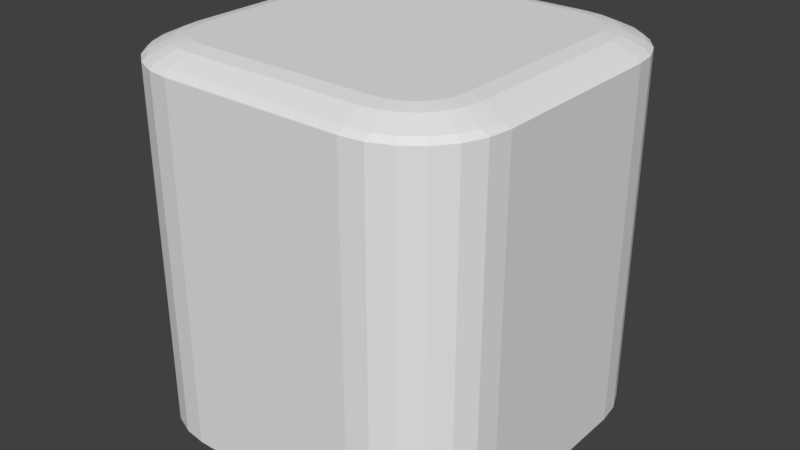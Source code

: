 # Source: HOLO_Battary.blend  (saved by Blender 2.78.0; exported with 4.5.12 LTS)
import bpy
from mathutils import Matrix  # noqa: F401  (used for matrix-valued properties, if any)

bpy.ops.wm.read_factory_settings(use_empty=True)
scene = bpy.context.scene
scene.name = 'Scene'

# ---- collections
col_collection_1 = bpy.data.collections.new('Collection 1'); scene.collection.children.link(col_collection_1)

# ---- materials (node trees are filled in below, after node groups)
mat_mat_device_battery = bpy.data.materials.new('MAT_Device_battery')
mat_mat_device_battery.alpha_threshold = 0.0
mat_mat_device_battery.use_transparent_shadow = False
mat_mat_device_battery.roughness = 0.5

# ---- material node trees

# ---- world
world_world = bpy.data.worlds.new('World'); scene.world = world_world
world_world.color = (0.05088, 0.05088, 0.05088)
world_world.use_sun_shadow = False
world_world.sun_shadow_jitter_overblur = 0.0
world_world.cycles.sampling_method = 'MANUAL'

# ---- meshes
me_cube_002 = bpy.data.meshes.new('Cube.002')
me_cube_002.from_pydata([(0.1961, -0.1004, -0.1955), (0.1014, -0.195, -0.1955), (0.1928, -0.1249, -0.1955), (0.1834, -0.1477, -0.1955), (0.1683, -0.1673, -0.1955), (0.1487, -0.1823, -0.1955), (0.1259, -0.1918, -0.1955), (0.09845, -0.1491, 0.2122), (0.151, -0.09655, 0.2122), (0.1141, -0.147, 0.2122), (0.126, -0.1421, 0.2122), (0.1362, -0.1343, 0.2122), (0.144, -0.1241, 0.2122), (0.1489, -0.1122, 0.2122), (-0.09906, -0.195, -0.1955), (-0.1937, -0.1003, -0.1955), (-0.1236, -0.1917, -0.1955), (-0.1464, -0.1823, -0.1955), (-0.166, -0.1672, -0.1955), (-0.181, -0.1476, -0.1955), (-0.1905, -0.1248, -0.1955), (-0.1486, -0.09649, 0.2122), (-0.09609, -0.149, 0.2122), (-0.1465, -0.1122, 0.2122), (-0.1416, -0.124, 0.2122), (-0.1338, -0.1342, 0.2122), (-0.1236, -0.142, 0.2122), (-0.1118, -0.1469, 0.2122), (0.1015, 0.1948, -0.1955), (0.1961, 0.1001, -0.1955), (0.126, 0.1915, -0.1955), (0.1488, 0.1821, -0.1955), (0.1684, 0.167, -0.1955), (0.1834, 0.1474, -0.1955), (0.1929, 0.1246, -0.1955), (0.151, 0.098, 0.2122), (0.09851, 0.1505, 0.2122), (0.149, 0.1137, 0.2122), (0.144, 0.1255, 0.2122), (0.1362, 0.1357, 0.2122), (0.1261, 0.1435, 0.2122), (0.1142, 0.1485, 0.2122), (-0.1937, 0.1002, -0.1955), (-0.09898, 0.1948, -0.1955), (-0.1904, 0.1247, -0.1955), (-0.181, 0.1475, -0.1955), (-0.1659, 0.1671, -0.1955), (-0.1463, 0.1821, -0.1955), (-0.1235, 0.1916, -0.1955), (-0.09604, 0.1506, 0.2122), (-0.1486, 0.09806, 0.2122), (-0.1117, 0.1485, 0.2122), (-0.1236, 0.1436, 0.2122), (-0.1338, 0.1358, 0.2122), (-0.1416, 0.1256, 0.2122), (-0.1465, 0.1137, 0.2122), (0.1961, -0.0001299, -0.1955), (0.151, 0.0007285, 0.2122), (-0.1937, -5.408e-05, -0.1955), (-0.1486, 0.0007868, 0.2122), (0.001247, 0.1948, -0.1955), (0.001238, 0.1505, 0.2122), (0.00118, -0.149, 0.2122), (0.001171, -0.195, -0.1955), (0.001209, -9.196e-05, -0.1955), (-0.0356, 0.1455, -0.1955), (-0.03561, 0.07302, -0.1955), (-0.1081, 0.07304, -0.1955), (-0.1081, 0.1081, -0.1955), (-0.1065, 0.1206, -0.1955), (-0.1032, 0.1286, -0.1955), (-0.09794, 0.1354, -0.1955), (-0.09112, 0.1406, -0.1955), (-0.08317, 0.1439, -0.1955), (-0.07063, 0.1455, -0.1955), (-0.1068, -0.06435, -0.1955), (-0.03428, -0.06436, -0.1955), (-0.0343, -0.1369, -0.1955), (-0.06934, -0.1369, -0.1955), (-0.08187, -0.1352, -0.1955), (-0.08982, -0.1319, -0.1955), (-0.09664, -0.1267, -0.1955), (-0.1019, -0.1199, -0.1955), (-0.1052, -0.1119, -0.1955), (-0.1068, -0.09939, -0.1955), (-0.03926, 0.1455, -0.1517), (-0.03927, 0.07302, -0.1517), (-0.07161, 0.1455, -0.1651), (-0.1062, 0.07304, -0.1795), (-0.1062, 0.1081, -0.1795), (-0.1047, 0.1206, -0.1789), (-0.1017, 0.1286, -0.1776), (-0.09682, 0.1354, -0.1756), (-0.09052, 0.1406, -0.173), (-0.08318, 0.1439, -0.17), (-0.03804, -0.06436, -0.1512), (-0.105, -0.06435, -0.179), (-0.105, -0.09939, -0.179), (-0.03806, -0.1369, -0.1512), (-0.07041, -0.1369, -0.1646), (-0.08198, -0.1352, -0.1695), (-0.08932, -0.1319, -0.1725), (-0.09562, -0.1267, -0.1751), (-0.1005, -0.1199, -0.1771), (-0.1035, -0.1119, -0.1784), (0.1961, -0.1004, 0.1942), (0.1928, -0.1249, 0.1942), (0.1834, -0.1477, 0.1942), (0.1683, -0.1673, 0.1942), (0.1487, -0.1823, 0.1942), (0.1259, -0.1918, 0.1942), (0.1014, -0.195, 0.1942), (-0.1905, -0.1248, 0.1942), (-0.1937, -0.1003, 0.1942), (-0.181, -0.1476, 0.1942), (-0.166, -0.1672, 0.1942), (-0.1464, -0.1823, 0.1942), (-0.1236, -0.1917, 0.1942), (-0.09906, -0.195, 0.1942), (-0.1235, 0.1916, 0.1942), (-0.09898, 0.1948, 0.1942), (-0.1463, 0.1821, 0.1942), (-0.1659, 0.1671, 0.1942), (-0.181, 0.1475, 0.1942), (-0.1904, 0.1247, 0.1942), (-0.1937, 0.1002, 0.1942), (0.1929, 0.1246, 0.1942), (0.1961, 0.1001, 0.1942), (0.1834, 0.1474, 0.1942), (0.1684, 0.167, 0.1942), (0.1488, 0.1821, 0.1942), (0.126, 0.1915, 0.1942), (0.1015, 0.1948, 0.1942), (0.001171, -0.195, 0.1942), (0.1961, -0.0001299, 0.1942), (0.001247, 0.1948, 0.1942), (-0.1937, -5.408e-05, 0.1942), (0.1885, -0.1028, 0.1993), (0.1855, -0.1253, 0.1993), (0.1772, -0.1453, 0.1993), (0.164, -0.1625, 0.1993), (0.1468, -0.1757, 0.1993), (0.1267, -0.184, 0.1993), (0.1042, -0.187, 0.1993), (-0.1832, -0.1252, 0.1993), (-0.1861, -0.1027, 0.1993), (-0.1749, -0.1453, 0.1993), (-0.1617, -0.1625, 0.1993), (-0.1444, -0.1757, 0.1993), (-0.1244, -0.184, 0.1993), (-0.1019, -0.187, 0.1993), (-0.1243, 0.1847, 0.1993), (-0.1018, 0.1877, 0.1993), (-0.1444, 0.1764, 0.1993), (-0.1616, 0.1632, 0.1993), (-0.1748, 0.146, 0.1993), (-0.1831, 0.1259, 0.1993), (-0.1861, 0.1034, 0.1993), (0.1856, 0.1259, 0.1993), (0.1885, 0.1034, 0.1993), (0.1773, 0.1459, 0.1993), (0.1641, 0.1631, 0.1993), (0.1469, 0.1764, 0.1993), (0.1268, 0.1847, 0.1993), (0.1043, 0.1876, 0.1993), (0.001173, -0.187, 0.1993), (0.1885, 0.0002964, 0.1993), (0.001246, 0.1876, 0.1993), (-0.1861, 0.0003693, 0.1993), (0.1672, -0.09761, 0.2091), (0.1647, -0.1165, 0.2091), (0.1581, -0.1322, 0.2091), (0.1477, -0.1458, 0.2091), (0.1342, -0.1562, 0.2091), (0.1184, -0.1628, 0.2091), (0.09951, -0.1652, 0.2091), (-0.1623, -0.1164, 0.2091), (-0.1648, -0.09754, 0.2091), (-0.1558, -0.1322, 0.2091), (-0.1454, -0.1457, 0.2091), (-0.1318, -0.1562, 0.2091), (-0.116, -0.1627, 0.2091), (-0.09716, -0.1652, 0.2091), (-0.1159, 0.1643, 0.2091), (-0.09709, 0.1667, 0.2091), (-0.1317, 0.1577, 0.2091), (-0.1453, 0.1473, 0.2091), (-0.1557, 0.1338, 0.2091), (-0.1623, 0.118, 0.2091), (-0.1647, 0.09912, 0.2091), (0.1647, 0.1179, 0.2091), (0.1672, 0.09906, 0.2091), (0.1582, 0.1337, 0.2091), (0.1478, 0.1473, 0.2091), (0.1342, 0.1577, 0.2091), (0.1184, 0.1642, 0.2091), (0.09958, 0.1667, 0.2091), (0.001177, -0.1652, 0.2091), (0.1672, 0.0007254, 0.2091), (0.001242, 0.1667, 0.2091), (-0.1648, 0.00079, 0.2091), (0.1961, -0.1004, -0.05166), (0.1928, -0.1249, -0.05166), (0.1834, -0.1477, -0.05166), (0.1683, -0.1673, -0.05166), (0.1487, -0.1823, -0.05166), (0.1259, -0.1918, -0.05166), (0.1014, -0.195, -0.05166), (-0.1937, -0.1003, -0.05166), (-0.1905, -0.1248, -0.05166), (-0.181, -0.1476, -0.05166), (-0.166, -0.1672, -0.05166), (-0.1464, -0.1823, -0.05166), (-0.1236, -0.1917, -0.05166), (-0.09906, -0.195, -0.05166), (-0.09898, 0.1948, -0.05166), (-0.1235, 0.1916, -0.05166), (-0.1463, 0.1821, -0.05166), (-0.1659, 0.1671, -0.05166), (-0.181, 0.1475, -0.05166), (-0.1904, 0.1247, -0.05166), (-0.1937, 0.1002, -0.05166), (0.1961, 0.1001, -0.05166), (0.1929, 0.1246, -0.05166), (0.1834, 0.1474, -0.05166), (0.1684, 0.167, -0.05166), (0.1488, 0.1821, -0.05166), (0.126, 0.1915, -0.05166), (0.1015, 0.1948, -0.05166), (0.1961, -0.0001299, -0.05166), (-0.1937, -5.408e-05, -0.05166), (0.001247, 0.1948, -0.05166), (0.001171, -0.195, -0.05166), (0.1961, -0.1004, 0.03613), (-0.1905, -0.1248, 0.03613), (-0.181, -0.1476, 0.03613), (-0.166, -0.1672, 0.03613), (-0.1464, -0.1823, 0.03613), (-0.1236, -0.1917, 0.03613), (-0.09906, -0.195, 0.03613), (-0.1235, 0.1916, 0.03613), (-0.1463, 0.1821, 0.03613), (-0.1659, 0.1671, 0.03613), (-0.181, 0.1475, 0.03613), (-0.1904, 0.1247, 0.03613), (-0.1937, 0.1002, 0.03613), (0.1929, 0.1246, 0.03613), (0.1834, 0.1474, 0.03613), (0.1684, 0.167, 0.03613), (0.1488, 0.1821, 0.03613), (0.126, 0.1915, 0.03613), (0.1015, 0.1948, 0.03613), (0.1928, -0.1249, 0.03613), (0.1834, -0.1477, 0.03613), (0.1683, -0.1673, 0.03613), (0.1487, -0.1823, 0.03613), (0.1259, -0.1918, 0.03613), (0.1014, -0.195, 0.03613), (-0.1937, -0.1003, 0.03613), (-0.09898, 0.1948, 0.03613), (0.1961, 0.1001, 0.03613), (0.1961, -0.0001299, 0.03613), (-0.1937, -5.408e-05, 0.03613), (0.001247, 0.1948, 0.03613), (0.001171, -0.195, 0.03613), (0.1961, -0.1004, 0.1677), (-0.1905, -0.1248, 0.1677), (-0.181, -0.1476, 0.1677), (-0.166, -0.1672, 0.1677), (-0.1464, -0.1823, 0.1677), (-0.1236, -0.1917, 0.1677), (-0.09906, -0.195, 0.1677), (-0.1235, 0.1916, 0.1677), (-0.1463, 0.1821, 0.1677), (-0.1659, 0.1671, 0.1677), (-0.181, 0.1475, 0.1677), (-0.1904, 0.1247, 0.1677), (-0.1937, 0.1002, 0.1677), (0.1929, 0.1246, 0.1677), (0.1834, 0.1474, 0.1677), (0.1684, 0.167, 0.1677), (0.1488, 0.1821, 0.1677), (0.126, 0.1915, 0.1677), (0.1015, 0.1948, 0.1677), (0.1928, -0.1249, 0.1677), (0.1834, -0.1477, 0.1677), (0.1683, -0.1673, 0.1677), (0.1487, -0.1823, 0.1677), (0.1259, -0.1918, 0.1677), (0.1014, -0.195, 0.1677), (-0.1937, -0.1003, 0.1677), (-0.09898, 0.1948, 0.1677), (0.1961, 0.1001, 0.1677), (0.1961, -0.0001299, 0.1677), (-0.1937, -5.408e-05, 0.1677), (0.001247, 0.1948, 0.1677), (0.001171, -0.195, 0.1677), (0.1928, -0.1249, -0.1562), (0.1834, -0.1477, -0.1562), (0.1683, -0.1673, -0.1562), (0.1487, -0.1823, -0.1562), (0.1259, -0.1918, -0.1562), (0.1014, -0.195, -0.1562), (-0.1937, -0.1003, -0.1562), (-0.09898, 0.1948, -0.1562), (0.1961, 0.1001, -0.1562), (0.1961, -0.0001299, -0.1562), (-0.1937, -5.408e-05, -0.1562), (0.001247, 0.1948, -0.1562), (0.001171, -0.195, -0.1562), (0.1961, -0.1004, -0.1562), (-0.1905, -0.1248, -0.1562), (-0.181, -0.1476, -0.1562), (-0.166, -0.1672, -0.1562), (-0.1464, -0.1823, -0.1562), (-0.1236, -0.1917, -0.1562), (-0.09906, -0.195, -0.1562), (-0.1235, 0.1916, -0.1562), (-0.1463, 0.1821, -0.1562), (-0.1659, 0.1671, -0.1562), (-0.181, 0.1475, -0.1562), (-0.1904, 0.1247, -0.1562), (-0.1937, 0.1002, -0.1562), (0.1929, 0.1246, -0.1562), (0.1834, 0.1474, -0.1562), (0.1684, 0.167, -0.1562), (0.1488, 0.1821, -0.1562), (0.126, 0.1915, -0.1562), (0.1015, 0.1948, -0.1562), (0.1928, -0.1249, -0.003487), (0.1834, -0.1477, -0.003487), (0.1683, -0.1673, -0.003487), (0.1487, -0.1823, -0.003487), (0.1259, -0.1918, -0.003487), (0.1014, -0.195, -0.003487), (-0.1937, -0.1003, -0.003487), (-0.09898, 0.1948, -0.003487), (0.1961, 0.1001, -0.003487), (0.1961, -0.0001299, -0.003487), (-0.1937, -5.408e-05, -0.003487), (0.001247, 0.1948, -0.003487), (0.001171, -0.195, -0.003487), (0.1961, -0.1004, -0.003487), (-0.1905, -0.1248, -0.003487), (-0.181, -0.1476, -0.003487), (-0.166, -0.1672, -0.003487), (-0.1464, -0.1823, -0.003487), (-0.1236, -0.1917, -0.003487), (-0.09906, -0.195, -0.003487), (-0.1235, 0.1916, -0.003487), (-0.1463, 0.1821, -0.003487), (-0.1659, 0.1671, -0.003487), (-0.181, 0.1475, -0.003487), (-0.1904, 0.1247, -0.003487), (-0.1937, 0.1002, -0.003487), (0.1929, 0.1246, -0.003487), (0.1834, 0.1474, -0.003487), (0.1684, 0.167, -0.003487), (0.1488, 0.1821, -0.003487), (0.126, 0.1915, -0.003487), (0.1015, 0.1948, -0.003487), (0.1928, -0.1249, -0.02758), (0.1834, -0.1477, -0.02758), (0.1683, -0.1673, -0.02758), (0.1487, -0.1823, -0.02758), (0.1259, -0.1918, -0.02758), (0.1014, -0.195, -0.02758), (-0.1937, -0.1003, -0.02758), (-0.09898, 0.1948, -0.02758), (0.1961, 0.1001, -0.02758), (0.1961, -0.0001299, -0.02758), (-0.1937, -5.408e-05, -0.02758), (0.001247, 0.1948, -0.02758), (0.001171, -0.195, -0.02758), (0.1961, -0.1004, -0.02758), (-0.1905, -0.1248, -0.02758), (-0.181, -0.1476, -0.02758), (-0.166, -0.1672, -0.02758), (-0.1464, -0.1823, -0.02758), (-0.1236, -0.1917, -0.02758), (-0.09906, -0.195, -0.02758), (-0.1235, 0.1916, -0.02758), (-0.1463, 0.1821, -0.02758), (-0.1659, 0.1671, -0.02758), (-0.181, 0.1475, -0.02758), (-0.1904, 0.1247, -0.02758), (-0.1937, 0.1002, -0.02758), (0.1929, 0.1246, -0.02758), (0.1834, 0.1474, -0.02758), (0.1684, 0.167, -0.02758), (0.1488, 0.1821, -0.02758), (0.126, 0.1915, -0.02758), (0.1015, 0.1948, -0.02758)], [], [(0, 2, 3, 4, 5, 6, 1, 63, 64, 56), (308, 328, 28, 60), (306, 310, 0, 56), (307, 322, 42, 58), (265, 105, 106, 284), (284, 106, 107, 285), (285, 107, 108, 286), (286, 108, 109, 287), (287, 109, 110, 288), (288, 110, 111, 289), (303, 15, 20, 311), (311, 20, 19, 312), (312, 19, 18, 313), (313, 18, 17, 314), (314, 17, 16, 315), (315, 16, 14, 316), (304, 43, 48, 317), (317, 48, 47, 318), (318, 47, 46, 319), (319, 46, 45, 320), (320, 45, 44, 321), (321, 44, 42, 322), (305, 29, 34, 323), (323, 34, 33, 324), (324, 33, 32, 325), (325, 32, 31, 326), (326, 31, 30, 327), (327, 30, 28, 328), (309, 316, 14, 63), (305, 306, 56, 29), (303, 307, 58, 15), (304, 308, 60, 43), (302, 309, 63, 1), (8, 57, 35, 37, 38, 39, 40, 41, 36, 61, 49, 51, 52, 53, 54, 55, 50, 59, 21, 23, 24, 25, 26, 27, 22, 62, 7, 9, 10, 11, 12, 13), (75, 76, 95, 96), (56, 64, 60, 28, 30, 31, 32, 33, 34, 29), (69, 70, 91, 90), (60, 64, 66, 65), (64, 58, 67, 66), (58, 42, 68, 67), (42, 44, 69, 68), (44, 45, 70, 69), (45, 46, 71, 70), (46, 47, 72, 71), (47, 48, 73, 72), (48, 43, 74, 73), (43, 60, 65, 74), (58, 64, 76, 75), (64, 63, 77, 76), (63, 14, 78, 77), (14, 16, 79, 78), (16, 17, 80, 79), (17, 18, 81, 80), (18, 19, 82, 81), (19, 20, 83, 82), (20, 15, 84, 83), (15, 58, 75, 84), (85, 86, 88, 89, 90, 91, 92, 93, 94, 87), (96, 95, 98, 99, 100, 101, 102, 103, 104, 97), (82, 83, 104, 103), (70, 71, 92, 91), (84, 75, 96, 97), (83, 84, 97, 104), (71, 72, 93, 92), (76, 77, 98, 95), (65, 66, 86, 85), (72, 73, 94, 93), (77, 78, 99, 98), (74, 65, 85, 87), (73, 74, 87, 94), (78, 79, 100, 99), (66, 67, 88, 86), (79, 80, 101, 100), (67, 68, 89, 88), (80, 81, 102, 101), (68, 69, 90, 89), (81, 82, 103, 102), (137, 138, 106, 105), (138, 139, 107, 106), (139, 140, 108, 107), (140, 141, 109, 108), (141, 142, 110, 109), (142, 143, 111, 110), (144, 145, 113, 112), (146, 144, 112, 114), (147, 146, 114, 115), (148, 147, 115, 116), (149, 148, 116, 117), (150, 149, 117, 118), (151, 152, 120, 119), (153, 151, 119, 121), (154, 153, 121, 122), (155, 154, 122, 123), (156, 155, 123, 124), (157, 156, 124, 125), (158, 159, 127, 126), (160, 158, 126, 128), (161, 160, 128, 129), (162, 161, 129, 130), (163, 162, 130, 131), (164, 163, 131, 132), (165, 150, 118, 133), (166, 137, 105, 134), (152, 167, 135, 120), (145, 168, 136, 113), (159, 166, 134, 127), (168, 157, 125, 136), (167, 164, 132, 135), (143, 165, 133, 111), (175, 197, 165, 143), (199, 196, 164, 167), (200, 189, 157, 168), (191, 198, 166, 159), (177, 200, 168, 145), (184, 199, 167, 152), (198, 169, 137, 166), (197, 182, 150, 165), (196, 195, 163, 164), (195, 194, 162, 163), (194, 193, 161, 162), (193, 192, 160, 161), (192, 190, 158, 160), (190, 191, 159, 158), (189, 188, 156, 157), (188, 187, 155, 156), (187, 186, 154, 155), (186, 185, 153, 154), (185, 183, 151, 153), (183, 184, 152, 151), (182, 181, 149, 150), (181, 180, 148, 149), (180, 179, 147, 148), (179, 178, 146, 147), (178, 176, 144, 146), (176, 177, 145, 144), (174, 175, 143, 142), (173, 174, 142, 141), (172, 173, 141, 140), (171, 172, 140, 139), (170, 171, 139, 138), (169, 170, 138, 137), (8, 13, 170, 169), (13, 12, 171, 170), (12, 11, 172, 171), (11, 10, 173, 172), (10, 9, 174, 173), (9, 7, 175, 174), (23, 21, 177, 176), (24, 23, 176, 178), (25, 24, 178, 179), (26, 25, 179, 180), (27, 26, 180, 181), (22, 27, 181, 182), (51, 49, 184, 183), (52, 51, 183, 185), (53, 52, 185, 186), (54, 53, 186, 187), (55, 54, 187, 188), (50, 55, 188, 189), (37, 35, 191, 190), (38, 37, 190, 192), (39, 38, 192, 193), (40, 39, 193, 194), (41, 40, 194, 195), (36, 41, 195, 196), (62, 22, 182, 197), (57, 8, 169, 198), (49, 61, 199, 184), (21, 59, 200, 177), (35, 57, 198, 191), (59, 50, 189, 200), (61, 36, 196, 199), (7, 62, 197, 175), (366, 373, 232, 207), (368, 372, 231, 215), (367, 371, 230, 208), (369, 370, 229, 222), (373, 380, 214, 232), (391, 227, 228, 392), (390, 226, 227, 391), (389, 225, 226, 390), (388, 224, 225, 389), (387, 223, 224, 388), (369, 222, 223, 387), (385, 220, 221, 386), (384, 219, 220, 385), (383, 218, 219, 384), (382, 217, 218, 383), (381, 216, 217, 382), (368, 215, 216, 381), (379, 213, 214, 380), (378, 212, 213, 379), (377, 211, 212, 378), (376, 210, 211, 377), (375, 209, 210, 376), (367, 208, 209, 375), (301, 206, 207, 302), (300, 205, 206, 301), (299, 204, 205, 300), (298, 203, 204, 299), (297, 202, 203, 298), (310, 201, 202, 297), (371, 386, 221, 230), (370, 374, 201, 229), (372, 392, 228, 231), (295, 283, 251, 263), (293, 265, 233, 261), (294, 277, 245, 262), (290, 258, 234, 266), (266, 234, 235, 267), (267, 235, 236, 268), (268, 236, 237, 269), (269, 237, 238, 270), (270, 238, 239, 271), (291, 259, 240, 272), (272, 240, 241, 273), (273, 241, 242, 274), (274, 242, 243, 275), (275, 243, 244, 276), (276, 244, 245, 277), (292, 260, 246, 278), (278, 246, 247, 279), (279, 247, 248, 280), (280, 248, 249, 281), (281, 249, 250, 282), (282, 250, 251, 283), (296, 271, 239, 264), (292, 293, 261, 260), (290, 294, 262, 258), (291, 295, 263, 259), (289, 296, 264, 257), (333, 256, 257, 334), (332, 255, 256, 333), (331, 254, 255, 332), (330, 253, 254, 331), (329, 252, 253, 330), (342, 233, 252, 329), (111, 133, 296, 289), (120, 135, 295, 291), (113, 136, 294, 290), (127, 134, 293, 292), (133, 118, 271, 296), (131, 282, 283, 132), (130, 281, 282, 131), (129, 280, 281, 130), (128, 279, 280, 129), (126, 278, 279, 128), (127, 292, 278, 126), (124, 276, 277, 125), (123, 275, 276, 124), (122, 274, 275, 123), (121, 273, 274, 122), (119, 272, 273, 121), (120, 291, 272, 119), (117, 270, 271, 118), (116, 269, 270, 117), (115, 268, 269, 116), (114, 267, 268, 115), (112, 266, 267, 114), (113, 290, 266, 112), (136, 125, 277, 294), (134, 105, 265, 293), (135, 132, 283, 295), (256, 288, 289, 257), (255, 287, 288, 256), (254, 286, 287, 255), (253, 285, 286, 254), (252, 284, 285, 253), (233, 265, 284, 252), (0, 310, 297, 2), (2, 297, 298, 3), (3, 298, 299, 4), (4, 299, 300, 5), (5, 300, 301, 6), (6, 301, 302, 1), (207, 232, 309, 302), (215, 231, 308, 304), (208, 230, 307, 303), (222, 229, 306, 305), (232, 214, 316, 309), (227, 327, 328, 228), (226, 326, 327, 227), (225, 325, 326, 226), (224, 324, 325, 225), (223, 323, 324, 224), (222, 305, 323, 223), (220, 321, 322, 221), (219, 320, 321, 220), (218, 319, 320, 219), (217, 318, 319, 218), (216, 317, 318, 217), (215, 304, 317, 216), (213, 315, 316, 214), (212, 314, 315, 213), (211, 313, 314, 212), (210, 312, 313, 211), (209, 311, 312, 210), (208, 303, 311, 209), (230, 221, 322, 307), (229, 201, 310, 306), (231, 228, 328, 308), (374, 342, 329, 361), (361, 329, 330, 362), (362, 330, 331, 363), (363, 331, 332, 364), (364, 332, 333, 365), (365, 333, 334, 366), (263, 251, 360, 340), (261, 233, 342, 338), (262, 245, 354, 339), (258, 335, 343, 234), (234, 343, 344, 235), (235, 344, 345, 236), (236, 345, 346, 237), (237, 346, 347, 238), (238, 347, 348, 239), (259, 336, 349, 240), (240, 349, 350, 241), (241, 350, 351, 242), (242, 351, 352, 243), (243, 352, 353, 244), (244, 353, 354, 245), (260, 337, 355, 246), (246, 355, 356, 247), (247, 356, 357, 248), (248, 357, 358, 249), (249, 358, 359, 250), (250, 359, 360, 251), (264, 239, 348, 341), (260, 261, 338, 337), (258, 262, 339, 335), (259, 263, 340, 336), (257, 264, 341, 334), (206, 365, 366, 207), (205, 364, 365, 206), (204, 363, 364, 205), (203, 362, 363, 204), (202, 361, 362, 203), (201, 374, 361, 202), (340, 360, 392, 372), (338, 342, 374, 370), (339, 354, 386, 371), (335, 367, 375, 343), (343, 375, 376, 344), (344, 376, 377, 345), (345, 377, 378, 346), (346, 378, 379, 347), (347, 379, 380, 348), (336, 368, 381, 349), (349, 381, 382, 350), (350, 382, 383, 351), (351, 383, 384, 352), (352, 384, 385, 353), (353, 385, 386, 354), (337, 369, 387, 355), (355, 387, 388, 356), (356, 388, 389, 357), (357, 389, 390, 358), (358, 390, 391, 359), (359, 391, 392, 360), (341, 348, 380, 373), (337, 338, 370, 369), (335, 339, 371, 367), (336, 340, 372, 368), (334, 341, 373, 366)])
_uv = me_cube_002.uv_layers.new(name='UVMap')
_uv.uv.foreach_set('vector', [0.7066, 0.8128, 0.6909, 0.7971, 0.6798, 0.7778, 0.674, 0.7564, 0.674, 0.7341, 0.6798, 0.7127, 0.6909, 0.6934, 0.7458, 0.6218, 0.8849, 0.7286, 0.7782, 0.8677, 0.5165, 0.08799, 0.4264, 0.08799, 0.4264, 0.0003252, 0.5165, 0.0003252, 0.1572, 0.4475, 0.06702, 0.4475, 0.06702, 0.3599, 0.1572, 0.3599, 0.5165, 0.4393, 0.4264, 0.4393, 0.4264, 0.3516, 0.5165, 0.3516, 0.06702, 0.6667, 0.06702, 0.7105, 0.04479, 0.7105, 0.04479, 0.6667, 0.04479, 0.6667, 0.04479, 0.7105, 0.02256, 0.7105, 0.02256, 0.6667, 0.02256, 0.6667, 0.02256, 0.7105, 0.0003251, 0.7105, 0.0003251, 0.6667, 0.9655, 0.3072, 0.9655, 0.351, 0.9433, 0.351, 0.9433, 0.3072, 0.9433, 0.3072, 0.9433, 0.351, 0.9211, 0.351, 0.9211, 0.3072, 0.9211, 0.3072, 0.9211, 0.351, 0.8989, 0.351, 0.8989, 0.3072, 0.6067, 0.4393, 0.6067, 0.3516, 0.6289, 0.3516, 0.6289, 0.4393, 0.6289, 0.4393, 0.6289, 0.3516, 0.6512, 0.3516, 0.6512, 0.4393, 0.6512, 0.4393, 0.6512, 0.3516, 0.6734, 0.3516, 0.6734, 0.4393, 0.3147, 0.4475, 0.3147, 0.3599, 0.3369, 0.3599, 0.3369, 0.4475, 0.674, 0.08799, 0.674, 0.0003252, 0.6963, 0.0003252, 0.6963, 0.08799, 0.6963, 0.08799, 0.6963, 0.0003252, 0.7185, 0.0003252, 0.7185, 0.08799, 0.6067, 0.08799, 0.6067, 0.0003252, 0.6289, 0.0003253, 0.6289, 0.08799, 0.6289, 0.08799, 0.6289, 0.0003253, 0.6512, 0.0003253, 0.6512, 0.08799, 0.6512, 0.08799, 0.6512, 0.0003253, 0.6734, 0.0003253, 0.6734, 0.08799, 0.3597, 0.4393, 0.3597, 0.3516, 0.3819, 0.3516, 0.3819, 0.4393, 0.3819, 0.4393, 0.3819, 0.3516, 0.4041, 0.3516, 0.4041, 0.4393, 0.4041, 0.4393, 0.4041, 0.3516, 0.4264, 0.3516, 0.4264, 0.4393, 0.2474, 0.4475, 0.2474, 0.3599, 0.2696, 0.3599, 0.2696, 0.4475, 0.2696, 0.4475, 0.2696, 0.3599, 0.2918, 0.3599, 0.2918, 0.4475, 0.2918, 0.4475, 0.2918, 0.3599, 0.3141, 0.3599, 0.3141, 0.4475, 0.3597, 0.08799, 0.3597, 0.0003251, 0.3819, 0.0003252, 0.3819, 0.08799, 0.3819, 0.08799, 0.3819, 0.0003252, 0.4041, 0.0003252, 0.4041, 0.08799, 0.4041, 0.08799, 0.4041, 0.0003252, 0.4264, 0.0003252, 0.4264, 0.08799, 0.8087, 0.08799, 0.7185, 0.08799, 0.7185, 0.0003252, 0.8087, 0.0003252, 0.2474, 0.4475, 0.1572, 0.4475, 0.1572, 0.3599, 0.2474, 0.3599, 0.6067, 0.4393, 0.5165, 0.4393, 0.5165, 0.3516, 0.6067, 0.3516, 0.6067, 0.08799, 0.5165, 0.08799, 0.5165, 0.0003252, 0.6067, 0.0003252, 0.8989, 0.08799, 0.8087, 0.08799, 0.8087, 0.0003252, 0.8989, 0.0003251, 0.9436, 0.3989, 0.9436, 0.4864, 0.9436, 0.5739, 0.9418, 0.588, 0.9373, 0.5987, 0.9303, 0.6078, 0.9211, 0.6149, 0.9105, 0.6193, 0.8964, 0.6212, 0.8089, 0.6212, 0.7213, 0.6212, 0.7072, 0.6193, 0.6966, 0.6149, 0.6874, 0.6079, 0.6804, 0.5987, 0.6759, 0.5881, 0.6741, 0.574, 0.6741, 0.4864, 0.674, 0.3989, 0.6759, 0.3848, 0.6803, 0.3741, 0.6873, 0.365, 0.6965, 0.358, 0.7072, 0.3535, 0.7213, 0.3517, 0.8088, 0.3517, 0.8963, 0.3516, 0.9104, 0.3535, 0.9211, 0.3579, 0.9303, 0.3649, 0.9373, 0.3741, 0.9417, 0.3848, 0.9261, 0.9246, 0.8789, 0.9099, 0.8574, 0.8683, 0.9421, 0.9095, 0.1763, 0.8865, 0.1763, 0.7112, 0.3517, 0.7112, 0.3517, 0.8013, 0.3488, 0.8234, 0.3403, 0.8439, 0.3267, 0.8616, 0.3091, 0.8751, 0.2886, 0.8836, 0.2665, 0.8865, 0.6958, 0.9164, 0.6941, 0.9236, 0.674, 0.9252, 0.6763, 0.9128, 0.1757, 0.8865, 0.0003593, 0.8865, 0.06613, 0.8534, 0.1314, 0.8534, 0.0003593, 0.8865, 0.0003251, 0.7112, 0.06611, 0.7881, 0.06613, 0.8534, 0.0003251, 0.7112, 0.0905, 0.7112, 0.09764, 0.7881, 0.06611, 0.7881, 0.0905, 0.7112, 0.1125, 0.7141, 0.1089, 0.7896, 0.09764, 0.7881, 0.1125, 0.7141, 0.1331, 0.7226, 0.1161, 0.7926, 0.1089, 0.7896, 0.1331, 0.7226, 0.1507, 0.7361, 0.1222, 0.7973, 0.1161, 0.7926, 0.1507, 0.7361, 0.1643, 0.7537, 0.1269, 0.8034, 0.1222, 0.7973, 0.1643, 0.7537, 0.1728, 0.7743, 0.1299, 0.8106, 0.1269, 0.8034, 0.1728, 0.7743, 0.1757, 0.7963, 0.1314, 0.8218, 0.1299, 0.8106, 0.1757, 0.7963, 0.1757, 0.8865, 0.1314, 0.8534, 0.1314, 0.8218, 0.6055, 0.7747, 0.4988, 0.9138, 0.4723, 0.8533, 0.512, 0.8015, 0.4988, 0.9138, 0.3597, 0.8071, 0.4206, 0.8136, 0.4723, 0.8533, 0.3597, 0.8071, 0.4146, 0.7355, 0.4397, 0.7885, 0.4206, 0.8136, 0.4146, 0.7355, 0.4303, 0.7198, 0.4478, 0.7805, 0.4397, 0.7885, 0.4303, 0.7198, 0.4495, 0.7087, 0.4545, 0.7766, 0.4478, 0.7805, 0.4495, 0.7087, 0.471, 0.7029, 0.462, 0.7746, 0.4545, 0.7766, 0.471, 0.7029, 0.4932, 0.7029, 0.4697, 0.7746, 0.462, 0.7746, 0.4932, 0.7029, 0.5147, 0.7087, 0.4772, 0.7766, 0.4697, 0.7746, 0.5147, 0.7087, 0.534, 0.7198, 0.487, 0.7823, 0.4772, 0.7766, 0.534, 0.7198, 0.6055, 0.7747, 0.512, 0.8015, 0.487, 0.7823, 0.9373, 0.7133, 0.8856, 0.6736, 0.9253, 0.6218, 0.9503, 0.641, 0.9583, 0.6491, 0.9622, 0.6558, 0.9642, 0.6633, 0.9642, 0.671, 0.9622, 0.6785, 0.9565, 0.6883, 0.6714, 0.7029, 0.6714, 0.7682, 0.6061, 0.7682, 0.6061, 0.7367, 0.6076, 0.7254, 0.6106, 0.7182, 0.6153, 0.7121, 0.6214, 0.7074, 0.6286, 0.7044, 0.6399, 0.7029, 0.9122, 0.963, 0.9177, 0.9586, 0.9306, 0.9752, 0.9203, 0.9828, 0.6941, 0.9236, 0.6944, 0.9306, 0.674, 0.9374, 0.674, 0.9252, 0.9234, 0.9501, 0.9261, 0.9246, 0.9421, 0.9095, 0.9444, 0.9597, 0.9177, 0.9586, 0.9234, 0.9501, 0.9444, 0.9597, 0.9306, 0.9752, 0.6944, 0.9306, 0.6964, 0.937, 0.676, 0.9488, 0.674, 0.9374, 0.8789, 0.9099, 0.8686, 0.9507, 0.8156, 0.9593, 0.8574, 0.8683, 0.7239, 0.9575, 0.7537, 0.9269, 0.8149, 0.9413, 0.7288, 0.9997, 0.6964, 0.937, 0.7002, 0.9423, 0.6793, 0.9596, 0.676, 0.9488, 0.8686, 0.9507, 0.8834, 0.9623, 0.8665, 0.9951, 0.8156, 0.9593, 0.7074, 0.948, 0.7239, 0.9575, 0.7288, 0.9997, 0.6871, 0.9742, 0.7002, 0.9423, 0.7074, 0.948, 0.6871, 0.9742, 0.6793, 0.9596, 0.8834, 0.9623, 0.8926, 0.966, 0.8856, 0.9951, 0.8665, 0.9951, 0.7537, 0.9269, 0.7239, 0.8938, 0.7281, 0.8683, 0.8149, 0.9413, 0.8926, 0.966, 0.8993, 0.9668, 0.8977, 0.9927, 0.8856, 0.9951, 0.7239, 0.8938, 0.7014, 0.9065, 0.6844, 0.8948, 0.7281, 0.8683, 0.8993, 0.9668, 0.906, 0.9658, 0.9093, 0.9886, 0.8977, 0.9927, 0.7014, 0.9065, 0.6958, 0.9164, 0.6763, 0.9128, 0.6844, 0.8948, 0.906, 0.9658, 0.9122, 0.963, 0.9203, 0.9828, 0.9093, 0.9886, 0.3503, 0.08716, 0.3473, 0.06691, 0.3554, 0.06681, 0.3586, 0.08916, 0.3473, 0.06691, 0.3397, 0.04893, 0.3466, 0.04598, 0.3554, 0.06681, 0.3397, 0.04893, 0.3278, 0.03346, 0.3329, 0.02802, 0.3466, 0.04598, 0.3278, 0.03346, 0.3125, 0.02144, 0.3151, 0.01413, 0.3329, 0.02802, 0.3125, 0.02144, 0.2945, 0.01364, 0.2943, 0.005192, 0.3151, 0.01413, 0.2945, 0.01364, 0.2743, 0.01039, 0.272, 0.001732, 0.2943, 0.005192, 0.01364, 0.06475, 0.01033, 0.08503, 0.001977, 0.08692, 0.00552, 0.06455, 0.02148, 0.04681, 0.01364, 0.06475, 0.00552, 0.06455, 0.01453, 0.04378, 0.03356, 0.03144, 0.02148, 0.04681, 0.01453, 0.04378, 0.02848, 0.02592, 0.04909, 0.01956, 0.03356, 0.03144, 0.02848, 0.02592, 0.04655, 0.01219, 0.06716, 0.01196, 0.04909, 0.01956, 0.04655, 0.01219, 0.06748, 0.003489, 0.0875, 0.008971, 0.06716, 0.01196, 0.06748, 0.003489, 0.08992, 0.0003282, 0.06484, 0.3462, 0.08519, 0.3496, 0.08748, 0.3577, 0.06499, 0.3541, 0.04684, 0.3383, 0.06484, 0.3462, 0.06499, 0.3541, 0.0441, 0.345, 0.03142, 0.3261, 0.04684, 0.3383, 0.0441, 0.345, 0.02615, 0.3309, 0.01949, 0.3105, 0.03142, 0.3261, 0.02615, 0.3309, 0.01239, 0.3128, 0.01186, 0.2924, 0.01949, 0.3105, 0.01239, 0.3128, 0.003661, 0.2917, 0.008832, 0.272, 0.01186, 0.2924, 0.003661, 0.2917, 0.0004872, 0.2692, 0.3466, 0.2941, 0.3498, 0.2738, 0.3582, 0.271, 0.3548, 0.2935, 0.3388, 0.3121, 0.3466, 0.2941, 0.3548, 0.2935, 0.3459, 0.3144, 0.3268, 0.3276, 0.3388, 0.3121, 0.3459, 0.3144, 0.332, 0.3324, 0.3112, 0.3396, 0.3268, 0.3276, 0.332, 0.3324, 0.3139, 0.3463, 0.2931, 0.3473, 0.3112, 0.3396, 0.3139, 0.3463, 0.2929, 0.3552, 0.2727, 0.3504, 0.2931, 0.3473, 0.2929, 0.3552, 0.2704, 0.3585, 0.181, 0.00891, 0.0875, 0.008971, 0.08992, 0.0003282, 0.181, 0.0003251, 0.3508, 0.1804, 0.3503, 0.08716, 0.3586, 0.08916, 0.359, 0.18, 0.08519, 0.3496, 0.1789, 0.3512, 0.1789, 0.3592, 0.08748, 0.3577, 0.01033, 0.08503, 0.008593, 0.1785, 0.0003251, 0.178, 0.001977, 0.08692, 0.3498, 0.2738, 0.3508, 0.1804, 0.359, 0.18, 0.3582, 0.271, 0.008593, 0.1785, 0.008832, 0.272, 0.0004872, 0.2692, 0.0003251, 0.178, 0.1789, 0.3512, 0.2727, 0.3504, 0.2704, 0.3585, 0.1789, 0.3592, 0.2743, 0.01039, 0.181, 0.00891, 0.181, 0.0003251, 0.272, 0.001732, 0.2694, 0.03177, 0.1808, 0.03059, 0.181, 0.00891, 0.2743, 0.01039, 0.179, 0.3302, 0.2679, 0.3296, 0.2727, 0.3504, 0.1789, 0.3512, 0.02993, 0.1791, 0.02998, 0.2677, 0.008832, 0.272, 0.008593, 0.1785, 0.3288, 0.2693, 0.3294, 0.1807, 0.3508, 0.1804, 0.3498, 0.2738, 0.03137, 0.09039, 0.02993, 0.1791, 0.008593, 0.1785, 0.01033, 0.08503, 0.09022, 0.3288, 0.179, 0.3302, 0.1789, 0.3512, 0.08519, 0.3496, 0.3294, 0.1807, 0.3293, 0.09224, 0.3503, 0.08716, 0.3508, 0.1804, 0.1808, 0.03059, 0.09214, 0.03043, 0.0875, 0.008971, 0.181, 0.00891, 0.2679, 0.3296, 0.2848, 0.3272, 0.2931, 0.3473, 0.2727, 0.3504, 0.2848, 0.3272, 0.2989, 0.3213, 0.3112, 0.3396, 0.2931, 0.3473, 0.2989, 0.3213, 0.311, 0.3121, 0.3268, 0.3276, 0.3112, 0.3396, 0.311, 0.3121, 0.3203, 0.3001, 0.3388, 0.3121, 0.3268, 0.3276, 0.3203, 0.3001, 0.3263, 0.2861, 0.3466, 0.2941, 0.3388, 0.3121, 0.3263, 0.2861, 0.3288, 0.2693, 0.3498, 0.2738, 0.3466, 0.2941, 0.02998, 0.2677, 0.03231, 0.2846, 0.01186, 0.2924, 0.008832, 0.272, 0.03231, 0.2846, 0.03816, 0.2986, 0.01949, 0.3105, 0.01186, 0.2924, 0.03816, 0.2986, 0.04737, 0.3108, 0.03142, 0.3261, 0.01949, 0.3105, 0.04737, 0.3108, 0.0594, 0.3202, 0.04684, 0.3383, 0.03142, 0.3261, 0.0594, 0.3202, 0.07339, 0.3262, 0.06484, 0.3462, 0.04684, 0.3383, 0.07339, 0.3262, 0.09022, 0.3288, 0.08519, 0.3496, 0.06484, 0.3462, 0.09214, 0.03043, 0.07533, 0.03271, 0.06716, 0.01196, 0.0875, 0.008971, 0.07533, 0.03271, 0.06129, 0.0385, 0.04909, 0.01956, 0.06716, 0.01196, 0.06129, 0.0385, 0.0492, 0.04767, 0.03356, 0.03144, 0.04909, 0.01956, 0.0492, 0.04767, 0.03988, 0.05964, 0.02148, 0.04681, 0.03356, 0.03144, 0.03988, 0.05964, 0.03389, 0.0736, 0.01364, 0.06475, 0.02148, 0.04681, 0.03389, 0.0736, 0.03137, 0.09039, 0.01033, 0.08503, 0.01364, 0.06475, 0.2861, 0.03424, 0.2694, 0.03177, 0.2743, 0.01039, 0.2945, 0.01364, 0.3001, 0.04019, 0.2861, 0.03424, 0.2945, 0.01364, 0.3125, 0.02144, 0.312, 0.04946, 0.3001, 0.04019, 0.3125, 0.02144, 0.3278, 0.03346, 0.3212, 0.0615, 0.312, 0.04946, 0.3278, 0.03346, 0.3397, 0.04893, 0.327, 0.07549, 0.3212, 0.0615, 0.3397, 0.04893, 0.3473, 0.06691, 0.3293, 0.09224, 0.327, 0.07549, 0.3473, 0.06691, 0.3503, 0.08716, 0.3146, 0.09325, 0.3128, 0.07933, 0.327, 0.07549, 0.3293, 0.09224, 0.3128, 0.07933, 0.3085, 0.06883, 0.3212, 0.0615, 0.327, 0.07549, 0.3085, 0.06883, 0.3016, 0.05981, 0.312, 0.04946, 0.3212, 0.0615, 0.3016, 0.05981, 0.2927, 0.05287, 0.3001, 0.04019, 0.312, 0.04946, 0.2927, 0.05287, 0.2822, 0.04846, 0.2861, 0.03424, 0.3001, 0.04019, 0.2822, 0.04846, 0.2682, 0.04653, 0.2694, 0.03177, 0.2861, 0.03424, 0.04813, 0.07762, 0.04615, 0.09159, 0.03137, 0.09039, 0.03389, 0.0736, 0.05258, 0.06711, 0.04813, 0.07762, 0.03389, 0.0736, 0.03988, 0.05964, 0.05956, 0.05813, 0.05258, 0.06711, 0.03988, 0.05964, 0.0492, 0.04767, 0.06861, 0.05127, 0.05956, 0.05813, 0.0492, 0.04767, 0.06129, 0.0385, 0.07914, 0.04697, 0.06861, 0.05127, 0.06129, 0.0385, 0.07533, 0.03271, 0.09311, 0.0452, 0.07914, 0.04697, 0.07533, 0.03271, 0.09214, 0.03043, 0.07748, 0.312, 0.09147, 0.314, 0.09022, 0.3288, 0.07339, 0.3262, 0.06695, 0.3074, 0.07748, 0.312, 0.07339, 0.3262, 0.0594, 0.3202, 0.05791, 0.3004, 0.06695, 0.3074, 0.0594, 0.3202, 0.04737, 0.3108, 0.05098, 0.2913, 0.05791, 0.3004, 0.04737, 0.3108, 0.03816, 0.2986, 0.04662, 0.2807, 0.05098, 0.2913, 0.03816, 0.2986, 0.03231, 0.2846, 0.04479, 0.2667, 0.04662, 0.2807, 0.03231, 0.2846, 0.02998, 0.2677, 0.3121, 0.2821, 0.314, 0.2681, 0.3288, 0.2693, 0.3263, 0.2861, 0.3076, 0.2926, 0.3121, 0.2821, 0.3263, 0.2861, 0.3203, 0.3001, 0.3006, 0.3016, 0.3076, 0.2926, 0.3203, 0.3001, 0.311, 0.3121, 0.2915, 0.3085, 0.3006, 0.3016, 0.311, 0.3121, 0.2989, 0.3213, 0.2809, 0.3129, 0.2915, 0.3085, 0.2989, 0.3213, 0.2848, 0.3272, 0.2668, 0.3148, 0.2809, 0.3129, 0.2848, 0.3272, 0.2679, 0.3296, 0.1807, 0.0455, 0.09311, 0.0452, 0.09214, 0.03043, 0.1808, 0.03059, 0.3145, 0.1807, 0.3146, 0.09325, 0.3293, 0.09224, 0.3294, 0.1807, 0.09147, 0.314, 0.1791, 0.3153, 0.179, 0.3302, 0.09022, 0.3288, 0.04615, 0.09159, 0.04484, 0.1792, 0.02993, 0.1791, 0.03137, 0.09039, 0.314, 0.2681, 0.3145, 0.1807, 0.3294, 0.1807, 0.3288, 0.2693, 0.04484, 0.1792, 0.04479, 0.2667, 0.02998, 0.2677, 0.02993, 0.1791, 0.1791, 0.3153, 0.2668, 0.3148, 0.2679, 0.3296, 0.179, 0.3302, 0.2682, 0.04653, 0.1807, 0.0455, 0.1808, 0.03059, 0.2694, 0.03177, 0.8989, 0.1976, 0.8087, 0.1976, 0.8087, 0.1757, 0.8989, 0.1757, 0.6067, 0.1976, 0.5165, 0.1976, 0.5165, 0.1757, 0.6067, 0.1757, 0.6067, 0.5489, 0.5165, 0.5489, 0.5165, 0.527, 0.6067, 0.527, 0.2474, 0.5571, 0.1572, 0.5571, 0.1572, 0.5352, 0.2474, 0.5352, 0.8087, 0.1976, 0.7185, 0.1976, 0.7185, 0.1757, 0.8087, 0.1757, 0.4041, 0.1976, 0.4041, 0.1757, 0.4264, 0.1757, 0.4264, 0.1976, 0.3819, 0.1976, 0.3819, 0.1757, 0.4041, 0.1757, 0.4041, 0.1976, 0.3597, 0.1976, 0.3597, 0.1757, 0.3819, 0.1757, 0.3819, 0.1976, 0.2918, 0.5571, 0.2918, 0.5352, 0.3141, 0.5352, 0.3141, 0.5571, 0.2696, 0.5571, 0.2696, 0.5352, 0.2918, 0.5352, 0.2918, 0.5571, 0.2474, 0.5571, 0.2474, 0.5352, 0.2696, 0.5352, 0.2696, 0.5571, 0.4041, 0.5489, 0.4041, 0.527, 0.4264, 0.527, 0.4264, 0.5489, 0.3819, 0.5489, 0.3819, 0.527, 0.4041, 0.527, 0.4041, 0.5489, 0.3597, 0.5489, 0.3597, 0.527, 0.3819, 0.527, 0.3819, 0.5489, 0.6512, 0.1976, 0.6512, 0.1757, 0.6734, 0.1757, 0.6734, 0.1976, 0.6289, 0.1976, 0.6289, 0.1757, 0.6512, 0.1757, 0.6512, 0.1976, 0.6067, 0.1976, 0.6067, 0.1757, 0.6289, 0.1757, 0.6289, 0.1976, 0.6963, 0.1976, 0.6963, 0.1757, 0.7185, 0.1757, 0.7185, 0.1976, 0.674, 0.1976, 0.674, 0.1757, 0.6963, 0.1757, 0.6963, 0.1976, 0.3147, 0.5571, 0.3147, 0.5352, 0.3369, 0.5352, 0.3369, 0.5571, 0.6512, 0.5489, 0.6512, 0.527, 0.6734, 0.527, 0.6734, 0.5489, 0.6289, 0.5489, 0.6289, 0.527, 0.6512, 0.527, 0.6512, 0.5489, 0.6067, 0.5489, 0.6067, 0.527, 0.6289, 0.527, 0.6289, 0.5489, 0.9211, 0.08799, 0.9211, 0.1757, 0.8989, 0.1757, 0.8989, 0.08799, 0.9433, 0.08799, 0.9433, 0.1757, 0.9211, 0.1757, 0.9211, 0.08799, 0.9655, 0.08799, 0.9655, 0.1757, 0.9433, 0.1757, 0.9433, 0.08799, 0.02256, 0.4475, 0.02256, 0.5352, 0.0003251, 0.5352, 0.0003251, 0.4475, 0.04479, 0.4475, 0.04479, 0.5352, 0.02256, 0.5352, 0.02256, 0.4475, 0.06702, 0.4475, 0.06702, 0.5352, 0.04479, 0.5352, 0.04479, 0.4475, 0.5165, 0.5489, 0.4264, 0.5489, 0.4264, 0.527, 0.5165, 0.527, 0.1572, 0.5571, 0.06702, 0.5571, 0.06702, 0.5352, 0.1572, 0.5352, 0.5165, 0.1976, 0.4264, 0.1976, 0.4264, 0.1757, 0.5165, 0.1757, 0.5165, 0.3072, 0.4264, 0.3072, 0.4264, 0.2633, 0.5165, 0.2633, 0.1572, 0.6667, 0.06702, 0.6667, 0.06702, 0.6229, 0.1572, 0.6229, 0.5165, 0.6585, 0.4264, 0.6585, 0.4264, 0.6146, 0.5165, 0.6146, 0.6067, 0.6585, 0.6067, 0.6146, 0.6289, 0.6146, 0.6289, 0.6585, 0.6289, 0.6585, 0.6289, 0.6146, 0.6512, 0.6146, 0.6512, 0.6585, 0.6512, 0.6585, 0.6512, 0.6146, 0.6734, 0.6146, 0.6734, 0.6585, 0.3147, 0.6667, 0.3147, 0.6229, 0.3369, 0.6229, 0.3369, 0.6667, 0.674, 0.3072, 0.674, 0.2633, 0.6963, 0.2633, 0.6963, 0.3072, 0.6963, 0.3072, 0.6963, 0.2633, 0.7185, 0.2633, 0.7185, 0.3072, 0.6067, 0.3072, 0.6067, 0.2633, 0.6289, 0.2633, 0.6289, 0.3072, 0.6289, 0.3072, 0.6289, 0.2633, 0.6512, 0.2633, 0.6512, 0.3072, 0.6512, 0.3072, 0.6512, 0.2633, 0.6734, 0.2633, 0.6734, 0.3072, 0.3597, 0.6585, 0.3597, 0.6146, 0.3819, 0.6146, 0.3819, 0.6585, 0.3819, 0.6585, 0.3819, 0.6146, 0.4041, 0.6146, 0.4041, 0.6585, 0.4041, 0.6585, 0.4041, 0.6146, 0.4264, 0.6146, 0.4264, 0.6585, 0.2474, 0.6667, 0.2474, 0.6229, 0.2696, 0.6229, 0.2696, 0.6667, 0.2696, 0.6667, 0.2696, 0.6229, 0.2918, 0.6229, 0.2918, 0.6667, 0.2918, 0.6667, 0.2918, 0.6229, 0.3141, 0.6229, 0.3141, 0.6667, 0.3597, 0.3072, 0.3597, 0.2633, 0.3819, 0.2633, 0.3819, 0.3072, 0.3819, 0.3072, 0.3819, 0.2633, 0.4041, 0.2633, 0.4041, 0.3072, 0.4041, 0.3072, 0.4041, 0.2633, 0.4264, 0.2633, 0.4264, 0.3072, 0.8087, 0.3072, 0.7185, 0.3072, 0.7185, 0.2633, 0.8087, 0.2633, 0.2474, 0.6667, 0.1572, 0.6667, 0.1572, 0.6229, 0.2474, 0.6229, 0.6067, 0.6585, 0.5165, 0.6585, 0.5165, 0.6146, 0.6067, 0.6146, 0.6067, 0.3072, 0.5165, 0.3072, 0.5165, 0.2633, 0.6067, 0.2633, 0.8989, 0.3072, 0.8087, 0.3072, 0.8087, 0.2633, 0.8989, 0.2633, 0.9211, 0.2195, 0.9211, 0.2633, 0.8989, 0.2633, 0.8989, 0.2195, 0.9433, 0.2195, 0.9433, 0.2633, 0.9211, 0.2633, 0.9211, 0.2195, 0.9655, 0.2195, 0.9655, 0.2633, 0.9433, 0.2633, 0.9433, 0.2195, 0.02256, 0.579, 0.02256, 0.6229, 0.0003251, 0.6229, 0.0003251, 0.579, 0.04479, 0.579, 0.04479, 0.6229, 0.02256, 0.6229, 0.02256, 0.579, 0.06702, 0.579, 0.06702, 0.6229, 0.04479, 0.6229, 0.04479, 0.579, 0.8989, 0.351, 0.8087, 0.351, 0.8087, 0.3072, 0.8989, 0.3072, 0.6067, 0.351, 0.5165, 0.351, 0.5165, 0.3072, 0.6067, 0.3072, 0.6067, 0.7023, 0.5165, 0.7023, 0.5165, 0.6585, 0.6067, 0.6585, 0.2474, 0.7105, 0.1572, 0.7105, 0.1572, 0.6667, 0.2474, 0.6667, 0.8087, 0.351, 0.7185, 0.351, 0.7185, 0.3072, 0.8087, 0.3072, 0.4041, 0.351, 0.4041, 0.3072, 0.4264, 0.3072, 0.4264, 0.351, 0.3819, 0.351, 0.3819, 0.3072, 0.4041, 0.3072, 0.4041, 0.351, 0.3597, 0.351, 0.3597, 0.3072, 0.3819, 0.3072, 0.3819, 0.351, 0.2918, 0.7105, 0.2918, 0.6667, 0.3141, 0.6667, 0.3141, 0.7105, 0.2696, 0.7105, 0.2696, 0.6667, 0.2918, 0.6667, 0.2918, 0.7105, 0.2474, 0.7105, 0.2474, 0.6667, 0.2696, 0.6667, 0.2696, 0.7105, 0.4041, 0.7023, 0.4041, 0.6585, 0.4264, 0.6585, 0.4264, 0.7023, 0.3819, 0.7023, 0.3819, 0.6585, 0.4041, 0.6585, 0.4041, 0.7023, 0.3597, 0.7023, 0.3597, 0.6585, 0.3819, 0.6585, 0.3819, 0.7023, 0.6512, 0.351, 0.6512, 0.3072, 0.6734, 0.3072, 0.6734, 0.351, 0.6289, 0.351, 0.6289, 0.3072, 0.6512, 0.3072, 0.6512, 0.351, 0.6067, 0.351, 0.6067, 0.3072, 0.6289, 0.3072, 0.6289, 0.351, 0.6963, 0.351, 0.6963, 0.3072, 0.7185, 0.3072, 0.7185, 0.351, 0.674, 0.351, 0.674, 0.3072, 0.6963, 0.3072, 0.6963, 0.351, 0.3147, 0.7105, 0.3147, 0.6667, 0.3369, 0.6667, 0.3369, 0.7105, 0.6512, 0.7023, 0.6512, 0.6585, 0.6734, 0.6585, 0.6734, 0.7023, 0.6289, 0.7023, 0.6289, 0.6585, 0.6512, 0.6585, 0.6512, 0.7023, 0.6067, 0.7023, 0.6067, 0.6585, 0.6289, 0.6585, 0.6289, 0.7023, 0.5165, 0.7023, 0.4264, 0.7023, 0.4264, 0.6585, 0.5165, 0.6585, 0.1572, 0.7105, 0.06702, 0.7105, 0.06702, 0.6667, 0.1572, 0.6667, 0.5165, 0.351, 0.4264, 0.351, 0.4264, 0.3072, 0.5165, 0.3072, 0.9211, 0.2633, 0.9211, 0.3072, 0.8989, 0.3072, 0.8989, 0.2633, 0.9433, 0.2633, 0.9433, 0.3072, 0.9211, 0.3072, 0.9211, 0.2633, 0.9655, 0.2633, 0.9655, 0.3072, 0.9433, 0.3072, 0.9433, 0.2633, 0.02256, 0.6229, 0.02256, 0.6667, 0.0003251, 0.6667, 0.0003251, 0.6229, 0.04479, 0.6229, 0.04479, 0.6667, 0.02256, 0.6667, 0.02256, 0.6229, 0.06702, 0.6229, 0.06702, 0.6667, 0.04479, 0.6667, 0.04479, 0.6229, 0.06702, 0.3599, 0.06702, 0.4475, 0.04479, 0.4475, 0.04479, 0.3599, 0.04479, 0.3599, 0.04479, 0.4475, 0.02256, 0.4475, 0.02256, 0.3599, 0.02256, 0.3599, 0.02256, 0.4475, 0.0003251, 0.4475, 0.0003251, 0.3599, 0.9655, 0.0003252, 0.9655, 0.08799, 0.9433, 0.08799, 0.9433, 0.0003252, 0.9433, 0.0003252, 0.9433, 0.08799, 0.9211, 0.08799, 0.9211, 0.0003251, 0.9211, 0.0003251, 0.9211, 0.08799, 0.8989, 0.08799, 0.8989, 0.0003251, 0.8989, 0.1757, 0.8087, 0.1757, 0.8087, 0.08799, 0.8989, 0.08799, 0.6067, 0.1757, 0.5165, 0.1757, 0.5165, 0.08799, 0.6067, 0.08799, 0.6067, 0.527, 0.5165, 0.527, 0.5165, 0.4393, 0.6067, 0.4393, 0.2474, 0.5352, 0.1572, 0.5352, 0.1572, 0.4475, 0.2474, 0.4475, 0.8087, 0.1757, 0.7185, 0.1757, 0.7185, 0.08799, 0.8087, 0.08799, 0.4041, 0.1757, 0.4041, 0.08799, 0.4264, 0.08799, 0.4264, 0.1757, 0.3819, 0.1757, 0.3819, 0.08799, 0.4041, 0.08799, 0.4041, 0.1757, 0.3597, 0.1757, 0.3597, 0.08799, 0.3819, 0.08799, 0.3819, 0.1757, 0.2918, 0.5352, 0.2918, 0.4475, 0.3141, 0.4475, 0.3141, 0.5352, 0.2696, 0.5352, 0.2696, 0.4475, 0.2918, 0.4475, 0.2918, 0.5352, 0.2474, 0.5352, 0.2474, 0.4475, 0.2696, 0.4475, 0.2696, 0.5352, 0.4041, 0.527, 0.4041, 0.4393, 0.4264, 0.4393, 0.4264, 0.527, 0.3819, 0.527, 0.3819, 0.4393, 0.4041, 0.4393, 0.4041, 0.527, 0.3597, 0.527, 0.3597, 0.4393, 0.3819, 0.4393, 0.3819, 0.527, 0.6512, 0.1757, 0.6512, 0.08799, 0.6734, 0.08799, 0.6734, 0.1757, 0.6289, 0.1757, 0.6289, 0.08799, 0.6512, 0.08799, 0.6512, 0.1757, 0.6067, 0.1757, 0.6067, 0.08799, 0.6289, 0.08799, 0.6289, 0.1757, 0.6963, 0.1757, 0.6963, 0.08799, 0.7185, 0.08799, 0.7185, 0.1757, 0.674, 0.1757, 0.674, 0.08799, 0.6963, 0.08799, 0.6963, 0.1757, 0.3147, 0.5352, 0.3147, 0.4475, 0.3369, 0.4475, 0.3369, 0.5352, 0.6512, 0.527, 0.6512, 0.4393, 0.6734, 0.4393, 0.6734, 0.527, 0.6289, 0.527, 0.6289, 0.4393, 0.6512, 0.4393, 0.6512, 0.527, 0.6067, 0.527, 0.6067, 0.4393, 0.6289, 0.4393, 0.6289, 0.527, 0.5165, 0.527, 0.4264, 0.527, 0.4264, 0.4393, 0.5165, 0.4393, 0.1572, 0.5352, 0.06702, 0.5352, 0.06702, 0.4475, 0.1572, 0.4475, 0.5165, 0.1757, 0.4264, 0.1757, 0.4264, 0.08799, 0.5165, 0.08799, 0.06702, 0.5571, 0.06702, 0.579, 0.04479, 0.579, 0.04479, 0.5571, 0.04479, 0.5571, 0.04479, 0.579, 0.02256, 0.579, 0.02256, 0.5571, 0.02256, 0.5571, 0.02256, 0.579, 0.0003251, 0.579, 0.0003251, 0.5571, 0.9655, 0.1976, 0.9655, 0.2195, 0.9433, 0.2195, 0.9433, 0.1976, 0.9433, 0.1976, 0.9433, 0.2195, 0.9211, 0.2195, 0.9211, 0.1976, 0.9211, 0.1976, 0.9211, 0.2195, 0.8989, 0.2195, 0.8989, 0.1976, 0.5165, 0.2633, 0.4264, 0.2633, 0.4264, 0.2195, 0.5165, 0.2195, 0.1572, 0.6229, 0.06702, 0.6229, 0.06702, 0.579, 0.1572, 0.579, 0.5165, 0.6146, 0.4264, 0.6146, 0.4264, 0.5708, 0.5165, 0.5708, 0.6067, 0.6146, 0.6067, 0.5708, 0.6289, 0.5708, 0.6289, 0.6146, 0.6289, 0.6146, 0.6289, 0.5708, 0.6512, 0.5708, 0.6512, 0.6146, 0.6512, 0.6146, 0.6512, 0.5708, 0.6734, 0.5708, 0.6734, 0.6146, 0.3147, 0.6229, 0.3147, 0.579, 0.3369, 0.579, 0.3369, 0.6229, 0.674, 0.2633, 0.674, 0.2195, 0.6963, 0.2195, 0.6963, 0.2633, 0.6963, 0.2633, 0.6963, 0.2195, 0.7185, 0.2195, 0.7185, 0.2633, 0.6067, 0.2633, 0.6067, 0.2195, 0.6289, 0.2195, 0.6289, 0.2633, 0.6289, 0.2633, 0.6289, 0.2195, 0.6512, 0.2195, 0.6512, 0.2633, 0.6512, 0.2633, 0.6512, 0.2195, 0.6734, 0.2195, 0.6734, 0.2633, 0.3597, 0.6146, 0.3597, 0.5708, 0.3819, 0.5708, 0.3819, 0.6146, 0.3819, 0.6146, 0.3819, 0.5708, 0.4041, 0.5708, 0.4041, 0.6146, 0.4041, 0.6146, 0.4041, 0.5708, 0.4264, 0.5708, 0.4264, 0.6146, 0.2474, 0.6229, 0.2474, 0.579, 0.2696, 0.579, 0.2696, 0.6229, 0.2696, 0.6229, 0.2696, 0.579, 0.2918, 0.579, 0.2918, 0.6229, 0.2918, 0.6229, 0.2918, 0.579, 0.3141, 0.579, 0.3141, 0.6229, 0.3597, 0.2633, 0.3597, 0.2195, 0.3819, 0.2195, 0.3819, 0.2633, 0.3819, 0.2633, 0.3819, 0.2195, 0.4041, 0.2195, 0.4041, 0.2633, 0.4041, 0.2633, 0.4041, 0.2195, 0.4264, 0.2195, 0.4264, 0.2633, 0.8087, 0.2633, 0.7185, 0.2633, 0.7185, 0.2195, 0.8087, 0.2195, 0.2474, 0.6229, 0.1572, 0.6229, 0.1572, 0.579, 0.2474, 0.579, 0.6067, 0.6146, 0.5165, 0.6146, 0.5165, 0.5708, 0.6067, 0.5708, 0.6067, 0.2633, 0.5165, 0.2633, 0.5165, 0.2195, 0.6067, 0.2195, 0.8989, 0.2633, 0.8087, 0.2633, 0.8087, 0.2195, 0.8989, 0.2195, 0.9211, 0.1757, 0.9211, 0.1976, 0.8989, 0.1976, 0.8989, 0.1757, 0.9433, 0.1757, 0.9433, 0.1976, 0.9211, 0.1976, 0.9211, 0.1757, 0.9655, 0.1757, 0.9655, 0.1976, 0.9433, 0.1976, 0.9433, 0.1757, 0.02256, 0.5352, 0.02256, 0.5571, 0.0003251, 0.5571, 0.0003251, 0.5352, 0.04479, 0.5352, 0.04479, 0.5571, 0.02256, 0.5571, 0.02256, 0.5352, 0.06702, 0.5352, 0.06702, 0.5571, 0.04479, 0.5571, 0.04479, 0.5352, 0.5165, 0.2195, 0.4264, 0.2195, 0.4264, 0.1976, 0.5165, 0.1976, 0.1572, 0.579, 0.06702, 0.579, 0.06702, 0.5571, 0.1572, 0.5571, 0.5165, 0.5708, 0.4264, 0.5708, 0.4264, 0.5489, 0.5165, 0.5489, 0.6067, 0.5708, 0.6067, 0.5489, 0.6289, 0.5489, 0.6289, 0.5708, 0.6289, 0.5708, 0.6289, 0.5489, 0.6512, 0.5489, 0.6512, 0.5708, 0.6512, 0.5708, 0.6512, 0.5489, 0.6734, 0.5489, 0.6734, 0.5708, 0.3147, 0.579, 0.3147, 0.5571, 0.3369, 0.5571, 0.3369, 0.579, 0.674, 0.2195, 0.674, 0.1976, 0.6963, 0.1976, 0.6963, 0.2195, 0.6963, 0.2195, 0.6963, 0.1976, 0.7185, 0.1976, 0.7185, 0.2195, 0.6067, 0.2195, 0.6067, 0.1976, 0.6289, 0.1976, 0.6289, 0.2195, 0.6289, 0.2195, 0.6289, 0.1976, 0.6512, 0.1976, 0.6512, 0.2195, 0.6512, 0.2195, 0.6512, 0.1976, 0.6734, 0.1976, 0.6734, 0.2195, 0.3597, 0.5708, 0.3597, 0.5489, 0.3819, 0.5489, 0.3819, 0.5708, 0.3819, 0.5708, 0.3819, 0.5489, 0.4041, 0.5489, 0.4041, 0.5708, 0.4041, 0.5708, 0.4041, 0.5489, 0.4264, 0.5489, 0.4264, 0.5708, 0.2474, 0.579, 0.2474, 0.5571, 0.2696, 0.5571, 0.2696, 0.579, 0.2696, 0.579, 0.2696, 0.5571, 0.2918, 0.5571, 0.2918, 0.579, 0.2918, 0.579, 0.2918, 0.5571, 0.3141, 0.5571, 0.3141, 0.579, 0.3597, 0.2195, 0.3597, 0.1976, 0.3819, 0.1976, 0.3819, 0.2195, 0.3819, 0.2195, 0.3819, 0.1976, 0.4041, 0.1976, 0.4041, 0.2195, 0.4041, 0.2195, 0.4041, 0.1976, 0.4264, 0.1976, 0.4264, 0.2195, 0.8087, 0.2195, 0.7185, 0.2195, 0.7185, 0.1976, 0.8087, 0.1976, 0.2474, 0.579, 0.1572, 0.579, 0.1572, 0.5571, 0.2474, 0.5571, 0.6067, 0.5708, 0.5165, 0.5708, 0.5165, 0.5489, 0.6067, 0.5489, 0.6067, 0.2195, 0.5165, 0.2195, 0.5165, 0.1976, 0.6067, 0.1976, 0.8989, 0.2195, 0.8087, 0.2195, 0.8087, 0.1976, 0.8989, 0.1976])
me_cube_002.materials.append(mat_mat_device_battery)
me_cube_002.use_remesh_preserve_volume = False
me_cube_002.use_remesh_preserve_attributes = False
me_cube_002.use_mirror_vertex_groups = False
me_cube_002.use_paint_bone_selection = False
me_cube_002.use_paint_mask = True
me_cube_002.update()

# ---- objects
ob_battery = bpy.data.objects.new('battery', me_cube_002)

# ---- transforms, parenting, visibility, modifiers, constraints
ob_battery.location = (0.0, 0.0, 0.0)
ob_battery.rotation_euler = (0.0, -0.0, 1.571)
ob_battery.lineart.crease_threshold = 0.0

# ---- collection membership
col_collection_1.objects.link(ob_battery)

# ---- scene / render settings (as saved in the file)
scene.frame_start = 1; scene.frame_end = 250; scene.frame_set(1)
scene.render.engine = 'BLENDER_EEVEE_NEXT'
scene.render.resolution_percentage = 50
scene.render.dither_intensity = 0.0
scene.cycles.use_denoising = False
scene.cycles.samples = 128
scene.cycles.sampling_pattern = 'TABULATED_SOBOL'
scene.cycles.light_sampling_threshold = 0.0
scene.cycles.use_adaptive_sampling = False
scene.cycles.use_light_tree = False
scene.cycles.blur_glossy = 0.0
scene.cycles.sample_clamp_indirect = 0.0
scene.view_settings.view_transform = 'Standard'
bpy.context.view_layer.update()

# ---- added for rendering (the .blend has no active camera and no usable light): camera, sun
cam_auto = bpy.data.cameras.new('AutoCamera')
cam_auto.lens = 50.0
cam_auto.sensor_width = 36.0
cam_auto.clip_end = 1000.0
ob_auto_camera = bpy.data.objects.new('AutoCamera', cam_auto)
scene.collection.objects.link(ob_auto_camera)
ob_auto_camera.location = (0.634519, -0.760103, 0.515892)
ob_auto_camera.rotation_euler = (1.09748, -7.21219e-08, 0.694738)
scene.camera = ob_auto_camera
light_auto_sun = bpy.data.lights.new('AutoSun', 'SUN')
light_auto_sun.energy = 3.0
light_auto_sun.angle = 0.0523599
ob_auto_sun = bpy.data.objects.new('AutoSun', light_auto_sun)
scene.collection.objects.link(ob_auto_sun)
ob_auto_sun.rotation_euler = (0.872665, 0.174533, 0.523599)
bpy.context.view_layer.update()
